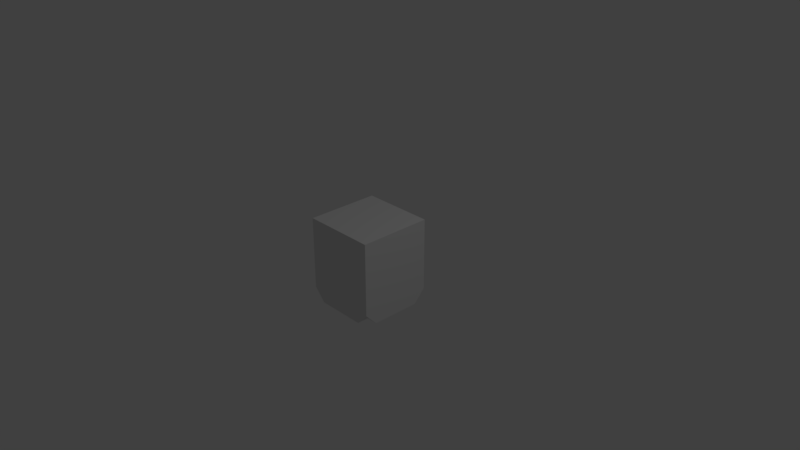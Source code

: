 # Source: brick-cross.blend  (saved by Blender 2.79.0; exported with 4.5.12 LTS)
import bpy
from mathutils import Matrix  # noqa: F401  (used for matrix-valued properties, if any)

bpy.ops.wm.read_factory_settings(use_empty=True)
scene = bpy.context.scene
scene.name = 'Scene'

# ---- collections
col_collection_1 = bpy.data.collections.new('Collection 1'); scene.collection.children.link(col_collection_1)

# ---- materials (node trees are filled in below, after node groups)
mat_material = bpy.data.materials.new('Material')
mat_material.alpha_threshold = 0.0
mat_material.use_transparent_shadow = False
mat_material.roughness = 0.5
mat_material.line_color = (0.0, 0.0, 0.0, 1.0)

# ---- material node trees

# ---- world
world_world = bpy.data.worlds.new('World'); scene.world = world_world
world_world.color = (0.05088, 0.05088, 0.05088)
world_world.use_sun_shadow = False
world_world.sun_shadow_jitter_overblur = 0.0
world_world.cycles.sampling_method = 'MANUAL'

# ---- cameras
cam_camera = bpy.data.cameras.new('Camera')
cam_camera.clip_end = 100.0
cam_camera.lens = 35.0
cam_camera.sensor_width = 32.0
cam_camera.sensor_height = 18.0
cam_camera.ortho_scale = 7.314
cam_camera.dof.focus_distance = 0.0
cam_camera.dof.aperture_fstop = 128.0

# ---- lights
light_lamp = bpy.data.lights.new('Lamp', 'POINT')
light_lamp.transmission_factor = 0.0
light_lamp.cutoff_distance = 30.0
light_lamp.energy = 100.0
light_lamp.shadow_buffer_clip_start = 1.001
light_lamp.shadow_soft_size = 0.1
light_lamp.shadow_maximum_resolution = 0.006
light_lamp.use_absolute_resolution = True

# ---- meshes
me_cube = bpy.data.meshes.new('Cube')
me_cube.from_pydata([(0.5, 0.5, -0.5), (0.5, -0.5, -0.5), (-0.5, -0.5, -0.5), (-0.5, 0.5, -0.5), (0.5, 0.5, 0.5), (0.5, -0.5, 0.5), (-0.5, -0.5, 0.5), (-0.5, 0.5, 0.5), (0.3393, -0.3393, -0.6716), (-0.3393, -0.3393, -0.6716), (-0.5, -0.3397, -0.6714), (-0.5, 0.3397, -0.6714), (-0.5, -0.3397, 0.5), (-0.5, 0.3397, 0.5), (0.3397, -0.5, -0.6714), (-0.3397, -0.5, -0.6714), (0.3397, -0.5, 0.5), (-0.3397, -0.5, 0.5), (0.5, 0.3379, -0.6721), (0.5, -0.3379, -0.6721), (0.3453, 0.5, -0.673), (-0.3406, 0.5, -0.673), (-0.3406, 0.3391, -0.6716), (0.3453, 0.3385, -0.6719), (0.3437, 0.5, 0.5), (-0.3491, 0.5, 0.5)], [(11, 13), (10, 12), (15, 17)], [(15, 2, 9), (4, 24, 25, 7, 13, 12, 6, 17, 16, 5), (0, 4, 5, 1, 19, 18), (1, 5, 16, 17, 6, 2, 15, 14), (2, 6, 12, 13, 7, 3, 11, 10), (20, 0, 23), (14, 8, 1), (9, 8, 14, 15), (2, 10, 9), (23, 22, 21, 20), (23, 0, 18), (19, 1, 8), (3, 22, 11), (3, 21, 22), (3, 7, 25, 21), (21, 25, 24, 20), (4, 0, 20, 24), (10, 11, 18, 19)])
_uv = me_cube.uv_layers.new(name='UVMap')
_uv.uv.foreach_set('vector', [0.0, 0.0, 0.0, 0.0, 9.998e-05, 9.998e-05, 0.0, 0.0, 0.0, 0.0, 0.0, 0.0, 0.0, 0.0, 0.0, 0.0, 0.0, 0.0, 0.0, 0.0, 0.0, 0.0, 0.0, 0.0, 0.0, 0.0, 0.0, 0.0, 0.0, 0.0, 0.0, 0.0, 0.0, 0.0, 0.0, 0.0, 0.0, 0.0, 0.0, 0.0, 0.0, 0.0, 0.0, 0.0, 0.0, 0.0, 0.0, 0.0, 0.0, 0.0, 0.0, 0.0, 0.0, 0.0, 0.0, 0.0, 0.0, 0.0, 0.0, 0.0, 0.0, 0.0, 0.0, 0.0, 0.0, 0.0, 0.0, 0.0, 0.0, 0.0, 0.0, 0.0, 0.0, 0.0, 0.0, 0.0, 0.0, 0.0, 0.0, 0.0, 0.0, 0.0, 9.998e-05, 9.998e-05, 0.0, 0.0, 0.0, 0.0, 0.0, 0.0, 0.0, 0.0, 0.0, 0.0, 9.998e-05, 9.998e-05, 0.0, 0.0, 0.0, 0.0, 0.0, 0.0, 0.0, 0.0, 0.0, 0.0, 0.0, 0.0, 0.0, 0.0, 0.0, 0.0, 0.0, 0.0, 0.0, 0.0, 0.0, 0.0, 0.0, 0.0, 0.0, 0.0, 0.0, 0.0, 0.0, 0.0, 0.0, 0.0, 0.0, 0.0, 0.0, 0.0, 0.0, 0.0, 0.0, 0.0, 0.0, 0.0, 0.0, 0.0, 0.0, 0.0, 0.0, 0.0, 0.0, 0.0, 0.0, 0.0, 0.0, 0.0, 0.0, 0.0, 0.0, 0.0, 0.0, 0.0, 0.0, 0.0, 0.0, 0.0])
me_cube.materials.append(mat_material)
me_cube.use_remesh_preserve_volume = False
me_cube.use_remesh_preserve_attributes = False
me_cube.use_mirror_vertex_groups = False
me_cube.update()

# ---- objects
ob_cube = bpy.data.objects.new('Cube', me_cube)
ob_lamp = bpy.data.objects.new('Lamp', light_lamp)
ob_camera = bpy.data.objects.new('Camera', cam_camera)

# ---- transforms, parenting, visibility, modifiers, constraints
ob_cube.location = (0.0, 0.0, 0.0)
ob_cube.lock_rotations_4d = False
ob_cube.empty_display_type = 'ARROWS'
ob_cube.lineart.crease_threshold = 0.0
ob_lamp.location = (4.076, 1.005, 5.904)
ob_lamp.rotation_euler = (0.6503, 0.05522, 1.866)
ob_lamp.lock_rotations_4d = False
ob_lamp.empty_display_type = 'ARROWS'
ob_lamp.color = (0.0, 0.0, 0.0, 0.0)
ob_lamp.lineart.crease_threshold = 0.0
ob_camera.location = (7.481, -6.508, 5.344)
ob_camera.rotation_euler = (1.109, 0.0, 0.8149)
ob_camera.lock_rotations_4d = False
ob_camera.empty_display_type = 'ARROWS'
ob_camera.color = (0.0, 0.0, 0.0, 0.0)
ob_camera.display_type = 'WIRE'
ob_camera.lineart.crease_threshold = 0.0

# ---- collection membership
col_collection_1.objects.link(ob_cube)
col_collection_1.objects.link(ob_lamp)
col_collection_1.objects.link(ob_camera)

# ---- scene / render settings (as saved in the file)
scene.camera = ob_camera
scene.frame_start = 1; scene.frame_end = 250; scene.frame_set(1)
scene.render.engine = 'BLENDER_EEVEE_NEXT'
scene.render.resolution_percentage = 50
scene.render.dither_intensity = 0.0
scene.cycles.use_denoising = False
scene.cycles.samples = 128
scene.cycles.sampling_pattern = 'TABULATED_SOBOL'
scene.cycles.use_adaptive_sampling = False
scene.cycles.use_light_tree = False
scene.cycles.blur_glossy = 0.0
scene.cycles.sample_clamp_indirect = 0.0
scene.view_settings.view_transform = 'Standard'
bpy.context.view_layer.update()
